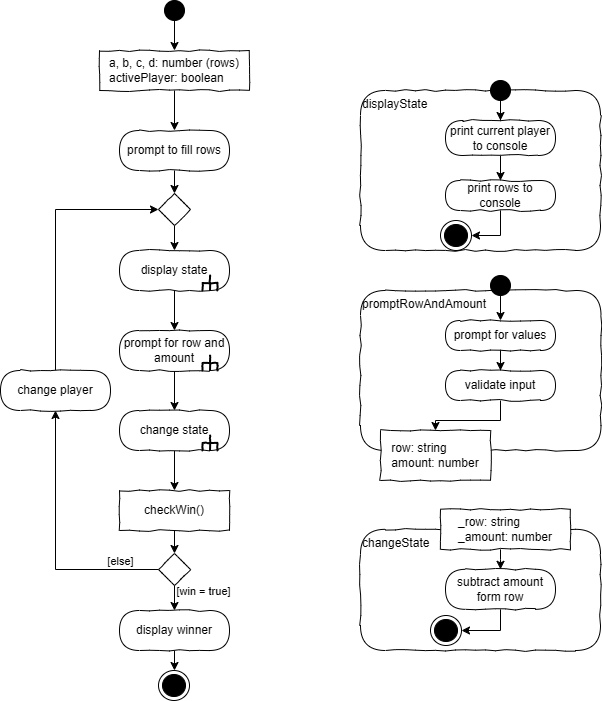

The diagram above was exported from draw.io. Its source (the exported page's mxGraphModel, read from the mxfile embedded in the PNG):
<mxGraphModel dx="1117" dy="747" grid="1" gridSize="10" guides="1" tooltips="1" connect="1" arrows="1" fold="1" page="1" pageScale="1" pageWidth="827" pageHeight="1169" math="0" shadow="0">
  <root>
    <mxCell id="0" />
    <mxCell id="1" parent="0" />
    <mxCell id="U1JzHx1nSeK2VpyPn6K3-4" value="" style="edgeStyle=orthogonalEdgeStyle;rounded=0;orthogonalLoop=1;jettySize=auto;html=1;" parent="1" source="U1JzHx1nSeK2VpyPn6K3-2" target="U1JzHx1nSeK2VpyPn6K3-3" edge="1">
      <mxGeometry relative="1" as="geometry" />
    </mxCell>
    <mxCell id="U1JzHx1nSeK2VpyPn6K3-2" value="" style="ellipse;whiteSpace=wrap;html=1;rounded=0;shadow=0;comic=0;labelBackgroundColor=none;strokeColor=#000000;strokeWidth=1;fillColor=#000000;fontFamily=Verdana;fontSize=12;fontColor=#000000;align=center;comic=1" parent="1" vertex="1">
      <mxGeometry x="364" y="30" width="20" height="20" as="geometry" />
    </mxCell>
    <mxCell id="U1JzHx1nSeK2VpyPn6K3-6" value="" style="edgeStyle=orthogonalEdgeStyle;rounded=0;orthogonalLoop=1;jettySize=auto;html=1;" parent="1" source="U1JzHx1nSeK2VpyPn6K3-3" target="U1JzHx1nSeK2VpyPn6K3-5" edge="1">
      <mxGeometry relative="1" as="geometry" />
    </mxCell>
    <mxCell id="U1JzHx1nSeK2VpyPn6K3-3" value="&lt;div style=&quot;text-align: left&quot;&gt;a, b, c, d: number (rows)&lt;/div&gt;&lt;div style=&quot;text-align: left&quot;&gt;activePlayer: boolean&lt;/div&gt;" style="rounded=0;whiteSpace=wrap;html=1;comic=1;" parent="1" vertex="1">
      <mxGeometry x="299" y="80" width="150" height="40" as="geometry" />
    </mxCell>
    <mxCell id="U1JzHx1nSeK2VpyPn6K3-8" value="" style="edgeStyle=orthogonalEdgeStyle;rounded=0;orthogonalLoop=1;jettySize=auto;html=1;" parent="1" source="U1JzHx1nSeK2VpyPn6K3-5" target="U1JzHx1nSeK2VpyPn6K3-7" edge="1">
      <mxGeometry relative="1" as="geometry" />
    </mxCell>
    <mxCell id="U1JzHx1nSeK2VpyPn6K3-5" value="prompt to fill rows" style="rounded=1;whiteSpace=wrap;html=1;absoluteArcSize=1;arcSize=50;strokeWidth=1;shadow=0;comic=1;" parent="1" vertex="1">
      <mxGeometry x="319" y="160" width="110" height="40" as="geometry" />
    </mxCell>
    <mxCell id="U1JzHx1nSeK2VpyPn6K3-10" value="" style="edgeStyle=orthogonalEdgeStyle;rounded=0;orthogonalLoop=1;jettySize=auto;html=1;" parent="1" source="U1JzHx1nSeK2VpyPn6K3-7" target="U1JzHx1nSeK2VpyPn6K3-9" edge="1">
      <mxGeometry relative="1" as="geometry" />
    </mxCell>
    <mxCell id="U1JzHx1nSeK2VpyPn6K3-7" value="" style="rhombus;whiteSpace=wrap;html=1;rounded=0;shadow=0;glass=0;comic=1;strokeColor=#000000;align=left;" parent="1" vertex="1">
      <mxGeometry x="358" y="223" width="32" height="32" as="geometry" />
    </mxCell>
    <mxCell id="U1JzHx1nSeK2VpyPn6K3-12" value="" style="edgeStyle=orthogonalEdgeStyle;rounded=0;orthogonalLoop=1;jettySize=auto;html=1;" parent="1" source="U1JzHx1nSeK2VpyPn6K3-9" target="U1JzHx1nSeK2VpyPn6K3-11" edge="1">
      <mxGeometry relative="1" as="geometry" />
    </mxCell>
    <mxCell id="U1JzHx1nSeK2VpyPn6K3-9" value="display state" style="rounded=1;whiteSpace=wrap;html=1;absoluteArcSize=1;arcSize=50;strokeWidth=1;shadow=0;comic=1;" parent="1" vertex="1">
      <mxGeometry x="319" y="280" width="110" height="40" as="geometry" />
    </mxCell>
    <mxCell id="U1JzHx1nSeK2VpyPn6K3-14" value="" style="edgeStyle=orthogonalEdgeStyle;rounded=0;orthogonalLoop=1;jettySize=auto;html=1;" parent="1" source="U1JzHx1nSeK2VpyPn6K3-11" target="U1JzHx1nSeK2VpyPn6K3-13" edge="1">
      <mxGeometry relative="1" as="geometry" />
    </mxCell>
    <mxCell id="U1JzHx1nSeK2VpyPn6K3-11" value="prompt for row and amount" style="rounded=1;whiteSpace=wrap;html=1;absoluteArcSize=1;arcSize=50;strokeWidth=1;shadow=0;comic=1;" parent="1" vertex="1">
      <mxGeometry x="319" y="360" width="110" height="40" as="geometry" />
    </mxCell>
    <mxCell id="U1JzHx1nSeK2VpyPn6K3-16" value="" style="edgeStyle=orthogonalEdgeStyle;rounded=0;orthogonalLoop=1;jettySize=auto;html=1;" parent="1" source="U1JzHx1nSeK2VpyPn6K3-13" target="U1JzHx1nSeK2VpyPn6K3-15" edge="1">
      <mxGeometry relative="1" as="geometry" />
    </mxCell>
    <mxCell id="U1JzHx1nSeK2VpyPn6K3-13" value="change state" style="rounded=1;whiteSpace=wrap;html=1;absoluteArcSize=1;arcSize=50;strokeWidth=1;shadow=0;comic=1;" parent="1" vertex="1">
      <mxGeometry x="319" y="440" width="110" height="40" as="geometry" />
    </mxCell>
    <mxCell id="U1JzHx1nSeK2VpyPn6K3-18" value="" style="edgeStyle=orthogonalEdgeStyle;rounded=0;orthogonalLoop=1;jettySize=auto;html=1;" parent="1" source="U1JzHx1nSeK2VpyPn6K3-15" target="U1JzHx1nSeK2VpyPn6K3-17" edge="1">
      <mxGeometry relative="1" as="geometry" />
    </mxCell>
    <mxCell id="U1JzHx1nSeK2VpyPn6K3-15" value="&lt;div style=&quot;text-align: left&quot;&gt;checkWin()&lt;/div&gt;" style="rounded=0;whiteSpace=wrap;html=1;comic=1;" parent="1" vertex="1">
      <mxGeometry x="319" y="520" width="110" height="40" as="geometry" />
    </mxCell>
    <mxCell id="U1JzHx1nSeK2VpyPn6K3-20" value="" style="edgeStyle=orthogonalEdgeStyle;rounded=0;orthogonalLoop=1;jettySize=auto;html=1;" parent="1" source="U1JzHx1nSeK2VpyPn6K3-17" target="U1JzHx1nSeK2VpyPn6K3-19" edge="1">
      <mxGeometry relative="1" as="geometry" />
    </mxCell>
    <mxCell id="U1JzHx1nSeK2VpyPn6K3-21" value="[win = true]" style="edgeLabel;html=1;align=center;verticalAlign=middle;resizable=0;points=[];" parent="U1JzHx1nSeK2VpyPn6K3-20" vertex="1" connectable="0">
      <mxGeometry x="-0.2217" relative="1" as="geometry">
        <mxPoint x="28" y="-14" as="offset" />
      </mxGeometry>
    </mxCell>
    <mxCell id="U1JzHx1nSeK2VpyPn6K3-47" style="edgeStyle=orthogonalEdgeStyle;rounded=0;orthogonalLoop=1;jettySize=auto;html=1;entryX=0.5;entryY=1;entryDx=0;entryDy=0;" parent="1" source="U1JzHx1nSeK2VpyPn6K3-17" target="U1JzHx1nSeK2VpyPn6K3-46" edge="1">
      <mxGeometry relative="1" as="geometry" />
    </mxCell>
    <mxCell id="U1JzHx1nSeK2VpyPn6K3-48" value="[else]" style="edgeLabel;html=1;align=center;verticalAlign=middle;resizable=0;points=[];" parent="U1JzHx1nSeK2VpyPn6K3-47" vertex="1" connectable="0">
      <mxGeometry x="-0.526" y="-1" relative="1" as="geometry">
        <mxPoint x="23" y="-8" as="offset" />
      </mxGeometry>
    </mxCell>
    <mxCell id="U1JzHx1nSeK2VpyPn6K3-17" value="" style="rhombus;whiteSpace=wrap;html=1;rounded=0;shadow=0;glass=0;comic=1;strokeColor=#000000;align=left;" parent="1" vertex="1">
      <mxGeometry x="358" y="583" width="32" height="32" as="geometry" />
    </mxCell>
    <mxCell id="U1JzHx1nSeK2VpyPn6K3-33" value="" style="edgeStyle=orthogonalEdgeStyle;rounded=0;orthogonalLoop=1;jettySize=auto;html=1;" parent="1" source="U1JzHx1nSeK2VpyPn6K3-19" target="U1JzHx1nSeK2VpyPn6K3-32" edge="1">
      <mxGeometry relative="1" as="geometry" />
    </mxCell>
    <mxCell id="U1JzHx1nSeK2VpyPn6K3-19" value="display winner" style="rounded=1;whiteSpace=wrap;html=1;absoluteArcSize=1;arcSize=50;strokeWidth=1;shadow=0;comic=1;" parent="1" vertex="1">
      <mxGeometry x="319" y="640" width="110" height="40" as="geometry" />
    </mxCell>
    <mxCell id="U1JzHx1nSeK2VpyPn6K3-27" value="" style="group;rotation=90;" parent="1" vertex="1" connectable="0">
      <mxGeometry x="400" y="300" width="20" height="20" as="geometry" />
    </mxCell>
    <mxCell id="U1JzHx1nSeK2VpyPn6K3-28" value="" style="strokeWidth=2;html=1;shape=mxgraph.flowchart.annotation_2;align=left;rounded=1;comic=1;rotation=90;" parent="U1JzHx1nSeK2VpyPn6K3-27" vertex="1">
      <mxGeometry x="2" y="5" width="15" height="15" as="geometry" />
    </mxCell>
    <mxCell id="U1JzHx1nSeK2VpyPn6K3-29" value="" style="endArrow=none;html=1;entryX=0.508;entryY=0.487;entryPerimeter=0;exitX=1;exitY=0.5;exitPerimeter=0;strokeWidth=2;rounded=0;" parent="U1JzHx1nSeK2VpyPn6K3-27" source="U1JzHx1nSeK2VpyPn6K3-28" target="U1JzHx1nSeK2VpyPn6K3-28" edge="1">
      <mxGeometry width="50" height="50" relative="1" as="geometry">
        <mxPoint x="-46.666666666666664" as="sourcePoint" />
        <mxPoint x="-13.333333333333332" y="50" as="targetPoint" />
      </mxGeometry>
    </mxCell>
    <mxCell id="U1JzHx1nSeK2VpyPn6K3-32" value="" style="ellipse;html=1;shape=endState;fillColor=#000000;strokeColor=#000000;comic=1" parent="1" vertex="1">
      <mxGeometry x="358" y="700" width="31" height="30" as="geometry" />
    </mxCell>
    <mxCell id="U1JzHx1nSeK2VpyPn6K3-34" value="&lt;div style=&quot;text-align: left&quot;&gt;&lt;span&gt;changeState&lt;/span&gt;&lt;/div&gt;" style="rounded=1;whiteSpace=wrap;html=1;shadow=0;glass=0;comic=1;strokeColor=#000000;labelPosition=center;verticalLabelPosition=middle;align=left;verticalAlign=top;absoluteArcSize=1;arcSize=50;" parent="1" vertex="1">
      <mxGeometry x="560" y="558.82" width="240" height="121.18" as="geometry" />
    </mxCell>
    <mxCell id="U1JzHx1nSeK2VpyPn6K3-39" value="" style="edgeStyle=orthogonalEdgeStyle;rounded=0;orthogonalLoop=1;jettySize=auto;html=1;" parent="1" source="U1JzHx1nSeK2VpyPn6K3-35" target="U1JzHx1nSeK2VpyPn6K3-36" edge="1">
      <mxGeometry relative="1" as="geometry">
        <Array as="points">
          <mxPoint x="700" y="588.8199999999999" />
          <mxPoint x="700" y="588.8199999999999" />
        </Array>
      </mxGeometry>
    </mxCell>
    <mxCell id="U1JzHx1nSeK2VpyPn6K3-35" value="&lt;div style=&quot;text-align: left&quot;&gt;_row: string&lt;/div&gt;&lt;div style=&quot;text-align: left&quot;&gt;&lt;span style=&quot;background-color: transparent; color: light-dark(rgb(0, 0, 0), rgb(255, 255, 255));&quot;&gt;_amount: number&lt;/span&gt;&lt;/div&gt;" style="rounded=0;whiteSpace=wrap;html=1;comic=1;" parent="1" vertex="1">
      <mxGeometry x="640" y="538.8199999999999" width="130" height="40" as="geometry" />
    </mxCell>
    <mxCell id="U1JzHx1nSeK2VpyPn6K3-79" style="edgeStyle=orthogonalEdgeStyle;rounded=0;orthogonalLoop=1;jettySize=auto;html=1;entryX=1;entryY=0.5;entryDx=0;entryDy=0;" parent="1" source="U1JzHx1nSeK2VpyPn6K3-36" target="U1JzHx1nSeK2VpyPn6K3-76" edge="1">
      <mxGeometry relative="1" as="geometry" />
    </mxCell>
    <mxCell id="U1JzHx1nSeK2VpyPn6K3-36" value="subtract amount form row" style="rounded=1;whiteSpace=wrap;html=1;absoluteArcSize=1;arcSize=50;strokeWidth=1;shadow=0;comic=1;" parent="1" vertex="1">
      <mxGeometry x="645" y="598.8199999999999" width="110" height="40" as="geometry" />
    </mxCell>
    <mxCell id="U1JzHx1nSeK2VpyPn6K3-37" style="edgeStyle=orthogonalEdgeStyle;rounded=0;orthogonalLoop=1;jettySize=auto;html=1;exitX=0.5;exitY=1;exitDx=0;exitDy=0;" parent="1" source="U1JzHx1nSeK2VpyPn6K3-34" target="U1JzHx1nSeK2VpyPn6K3-34" edge="1">
      <mxGeometry relative="1" as="geometry" />
    </mxCell>
    <mxCell id="U1JzHx1nSeK2VpyPn6K3-45" value="&lt;div style=&quot;text-align: left&quot;&gt;&lt;span&gt;displayState&lt;/span&gt;&lt;/div&gt;" style="rounded=1;whiteSpace=wrap;html=1;shadow=0;glass=0;comic=1;strokeColor=#000000;labelPosition=center;verticalLabelPosition=middle;align=left;verticalAlign=top;absoluteArcSize=1;arcSize=50;" parent="1" vertex="1">
      <mxGeometry x="560" y="120" width="240" height="160" as="geometry" />
    </mxCell>
    <mxCell id="U1JzHx1nSeK2VpyPn6K3-49" style="edgeStyle=orthogonalEdgeStyle;rounded=0;orthogonalLoop=1;jettySize=auto;html=1;entryX=0;entryY=0.5;entryDx=0;entryDy=0;" parent="1" source="U1JzHx1nSeK2VpyPn6K3-46" target="U1JzHx1nSeK2VpyPn6K3-7" edge="1">
      <mxGeometry relative="1" as="geometry">
        <Array as="points">
          <mxPoint x="255" y="239" />
        </Array>
      </mxGeometry>
    </mxCell>
    <mxCell id="U1JzHx1nSeK2VpyPn6K3-46" value="change player" style="rounded=1;whiteSpace=wrap;html=1;absoluteArcSize=1;arcSize=50;strokeWidth=1;shadow=0;comic=1;" parent="1" vertex="1">
      <mxGeometry x="200" y="400" width="110" height="40" as="geometry" />
    </mxCell>
    <mxCell id="U1JzHx1nSeK2VpyPn6K3-75" style="edgeStyle=orthogonalEdgeStyle;rounded=0;orthogonalLoop=1;jettySize=auto;html=1;entryX=1;entryY=0.5;entryDx=0;entryDy=0;" parent="1" source="U1JzHx1nSeK2VpyPn6K3-51" target="U1JzHx1nSeK2VpyPn6K3-73" edge="1">
      <mxGeometry relative="1" as="geometry" />
    </mxCell>
    <mxCell id="U1JzHx1nSeK2VpyPn6K3-51" value="print rows to console" style="rounded=1;whiteSpace=wrap;html=1;absoluteArcSize=1;arcSize=50;strokeWidth=1;shadow=0;comic=1;" parent="1" vertex="1">
      <mxGeometry x="645" y="210" width="110" height="30" as="geometry" />
    </mxCell>
    <mxCell id="U1JzHx1nSeK2VpyPn6K3-52" value="" style="group;rotation=90;" parent="1" vertex="1" connectable="0">
      <mxGeometry x="400" y="460" width="20" height="20" as="geometry" />
    </mxCell>
    <mxCell id="U1JzHx1nSeK2VpyPn6K3-53" value="" style="strokeWidth=2;html=1;shape=mxgraph.flowchart.annotation_2;align=left;rounded=1;comic=1;rotation=90;" parent="U1JzHx1nSeK2VpyPn6K3-52" vertex="1">
      <mxGeometry x="2" y="5" width="15" height="15" as="geometry" />
    </mxCell>
    <mxCell id="U1JzHx1nSeK2VpyPn6K3-54" value="" style="endArrow=none;html=1;entryX=0.508;entryY=0.487;entryPerimeter=0;exitX=1;exitY=0.5;exitPerimeter=0;strokeWidth=2;rounded=0;" parent="U1JzHx1nSeK2VpyPn6K3-52" source="U1JzHx1nSeK2VpyPn6K3-53" target="U1JzHx1nSeK2VpyPn6K3-53" edge="1">
      <mxGeometry width="50" height="50" relative="1" as="geometry">
        <mxPoint x="-46.666666666666664" as="sourcePoint" />
        <mxPoint x="-13.333333333333332" y="50" as="targetPoint" />
      </mxGeometry>
    </mxCell>
    <mxCell id="U1JzHx1nSeK2VpyPn6K3-63" value="" style="edgeStyle=orthogonalEdgeStyle;rounded=0;orthogonalLoop=1;jettySize=auto;html=1;" parent="1" source="U1JzHx1nSeK2VpyPn6K3-62" target="U1JzHx1nSeK2VpyPn6K3-51" edge="1">
      <mxGeometry relative="1" as="geometry" />
    </mxCell>
    <mxCell id="U1JzHx1nSeK2VpyPn6K3-62" value="print current player to console" style="rounded=1;whiteSpace=wrap;html=1;absoluteArcSize=1;arcSize=50;strokeWidth=1;shadow=0;comic=1;" parent="1" vertex="1">
      <mxGeometry x="645" y="150" width="110" height="35" as="geometry" />
    </mxCell>
    <mxCell id="U1JzHx1nSeK2VpyPn6K3-64" value="" style="group;rotation=90;" parent="1" vertex="1" connectable="0">
      <mxGeometry x="400" y="380" width="20" height="20" as="geometry" />
    </mxCell>
    <mxCell id="U1JzHx1nSeK2VpyPn6K3-65" value="" style="strokeWidth=2;html=1;shape=mxgraph.flowchart.annotation_2;align=left;rounded=1;comic=1;rotation=90;" parent="U1JzHx1nSeK2VpyPn6K3-64" vertex="1">
      <mxGeometry x="2" y="5" width="15" height="15" as="geometry" />
    </mxCell>
    <mxCell id="U1JzHx1nSeK2VpyPn6K3-66" value="" style="endArrow=none;html=1;entryX=0.508;entryY=0.487;entryPerimeter=0;exitX=1;exitY=0.5;exitPerimeter=0;strokeWidth=2;rounded=0;" parent="U1JzHx1nSeK2VpyPn6K3-64" source="U1JzHx1nSeK2VpyPn6K3-65" target="U1JzHx1nSeK2VpyPn6K3-65" edge="1">
      <mxGeometry width="50" height="50" relative="1" as="geometry">
        <mxPoint x="-46.666666666666664" as="sourcePoint" />
        <mxPoint x="-13.333333333333332" y="50" as="targetPoint" />
      </mxGeometry>
    </mxCell>
    <mxCell id="U1JzHx1nSeK2VpyPn6K3-67" value="&lt;div style=&quot;text-align: left&quot;&gt;&lt;span&gt;promptRowAndAmount&lt;/span&gt;&lt;/div&gt;" style="rounded=1;whiteSpace=wrap;html=1;shadow=0;glass=0;comic=1;strokeColor=#000000;labelPosition=center;verticalLabelPosition=middle;align=left;verticalAlign=top;absoluteArcSize=1;arcSize=50;" parent="1" vertex="1">
      <mxGeometry x="560" y="320" width="240.5" height="160" as="geometry" />
    </mxCell>
    <mxCell id="U1JzHx1nSeK2VpyPn6K3-70" value="" style="edgeStyle=orthogonalEdgeStyle;rounded=0;orthogonalLoop=1;jettySize=auto;html=1;" parent="1" source="U1JzHx1nSeK2VpyPn6K3-68" target="U1JzHx1nSeK2VpyPn6K3-69" edge="1">
      <mxGeometry relative="1" as="geometry" />
    </mxCell>
    <mxCell id="U1JzHx1nSeK2VpyPn6K3-68" value="prompt for values" style="rounded=1;whiteSpace=wrap;html=1;absoluteArcSize=1;arcSize=50;strokeWidth=1;shadow=0;comic=1;" parent="1" vertex="1">
      <mxGeometry x="645" y="350" width="110" height="30" as="geometry" />
    </mxCell>
    <mxCell id="U1JzHx1nSeK2VpyPn6K3-72" style="edgeStyle=orthogonalEdgeStyle;rounded=0;orthogonalLoop=1;jettySize=auto;html=1;entryX=0.5;entryY=0;entryDx=0;entryDy=0;" parent="1" source="U1JzHx1nSeK2VpyPn6K3-69" target="U1JzHx1nSeK2VpyPn6K3-71" edge="1">
      <mxGeometry relative="1" as="geometry" />
    </mxCell>
    <mxCell id="U1JzHx1nSeK2VpyPn6K3-69" value="validate input" style="rounded=1;whiteSpace=wrap;html=1;absoluteArcSize=1;arcSize=50;strokeWidth=1;shadow=0;comic=1;" parent="1" vertex="1">
      <mxGeometry x="645" y="400" width="110" height="30" as="geometry" />
    </mxCell>
    <mxCell id="U1JzHx1nSeK2VpyPn6K3-71" value="&lt;div style=&quot;text-align: left&quot;&gt;row: string&lt;/div&gt;&lt;div style=&quot;text-align: left&quot;&gt;amount: number&lt;/div&gt;" style="rounded=0;whiteSpace=wrap;html=1;comic=1;" parent="1" vertex="1">
      <mxGeometry x="580" y="460" width="110" height="50" as="geometry" />
    </mxCell>
    <mxCell id="U1JzHx1nSeK2VpyPn6K3-73" value="" style="ellipse;html=1;shape=endState;fillColor=#000000;strokeColor=#000000;comic=1" parent="1" vertex="1">
      <mxGeometry x="640" y="250" width="31" height="30" as="geometry" />
    </mxCell>
    <mxCell id="U1JzHx1nSeK2VpyPn6K3-76" value="" style="ellipse;html=1;shape=endState;fillColor=#000000;strokeColor=#000000;comic=1" parent="1" vertex="1">
      <mxGeometry x="630" y="645" width="31" height="30" as="geometry" />
    </mxCell>
    <mxCell id="U1JzHx1nSeK2VpyPn6K3-82" style="edgeStyle=orthogonalEdgeStyle;rounded=0;orthogonalLoop=1;jettySize=auto;html=1;entryX=0.5;entryY=0;entryDx=0;entryDy=0;" parent="1" source="U1JzHx1nSeK2VpyPn6K3-80" target="U1JzHx1nSeK2VpyPn6K3-68" edge="1">
      <mxGeometry relative="1" as="geometry" />
    </mxCell>
    <mxCell id="U1JzHx1nSeK2VpyPn6K3-80" value="" style="ellipse;whiteSpace=wrap;html=1;rounded=0;shadow=0;comic=0;labelBackgroundColor=none;strokeColor=#000000;strokeWidth=1;fillColor=#000000;fontFamily=Verdana;fontSize=12;fontColor=#000000;align=center;comic=1" parent="1" vertex="1">
      <mxGeometry x="690" y="305" width="20" height="20" as="geometry" />
    </mxCell>
    <mxCell id="U1JzHx1nSeK2VpyPn6K3-84" style="edgeStyle=orthogonalEdgeStyle;rounded=0;orthogonalLoop=1;jettySize=auto;html=1;entryX=0.5;entryY=0;entryDx=0;entryDy=0;" parent="1" source="U1JzHx1nSeK2VpyPn6K3-83" target="U1JzHx1nSeK2VpyPn6K3-62" edge="1">
      <mxGeometry relative="1" as="geometry" />
    </mxCell>
    <mxCell id="U1JzHx1nSeK2VpyPn6K3-83" value="" style="ellipse;whiteSpace=wrap;html=1;rounded=0;shadow=0;comic=0;labelBackgroundColor=none;strokeColor=#000000;strokeWidth=1;fillColor=#000000;fontFamily=Verdana;fontSize=12;fontColor=#000000;align=center;comic=1" parent="1" vertex="1">
      <mxGeometry x="690" y="110" width="20" height="20" as="geometry" />
    </mxCell>
  </root>
</mxGraphModel>